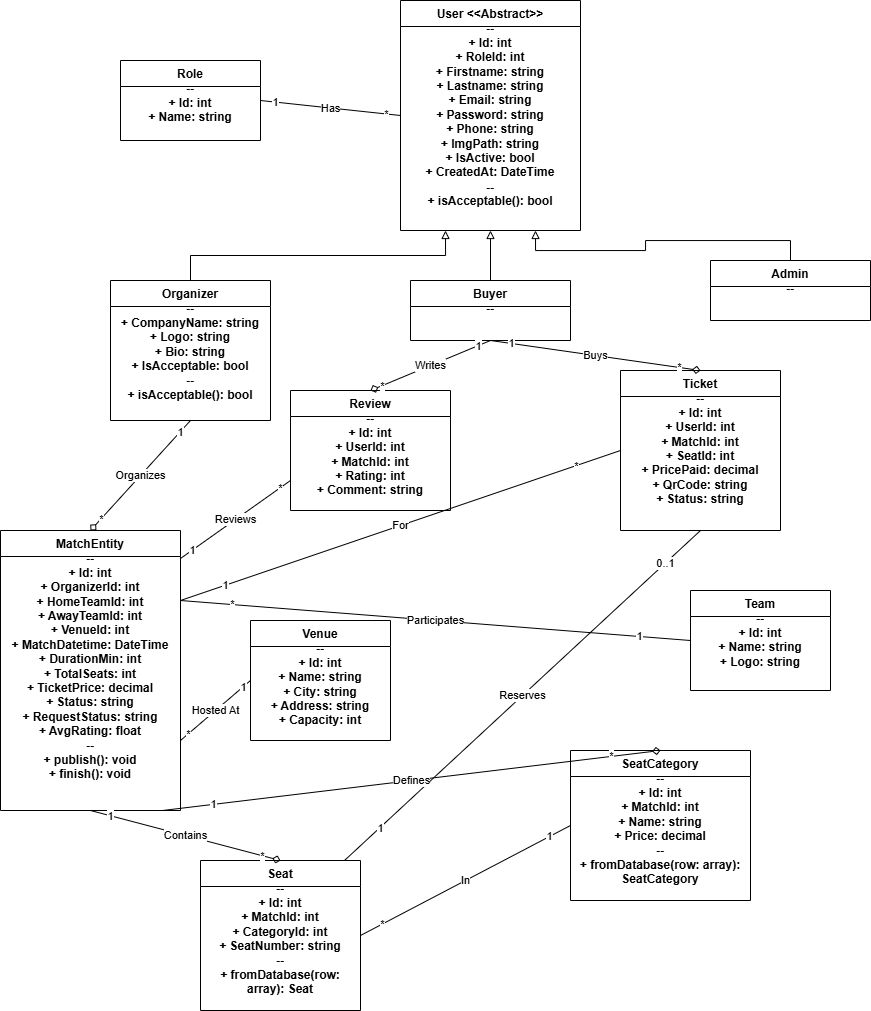

The diagram above was exported from draw.io. Its source (the exported page's mxGraphModel, read from the mxfile embedded in the PNG):
<mxGraphModel dx="1812" dy="407" grid="1" gridSize="10" guides="1" tooltips="1" connect="1" arrows="1" fold="1" page="1" pageScale="1" pageWidth="827" pageHeight="1169" math="0" shadow="0">
  <root>
    <mxCell id="0" />
    <mxCell id="1" parent="0" />
    <mxCell id="User" value="User &amp;lt;&amp;lt;Abstract&amp;gt;&amp;gt;&lt;br&gt;--&lt;br&gt;+ Id: int&lt;br&gt;+ RoleId: int&lt;br&gt;+ Firstname: string&lt;br&gt;+ Lastname: string&lt;br&gt;+ Email: string&lt;br&gt;+ Password: string&lt;br&gt;+ Phone: string&lt;br&gt;+ ImgPath: string&lt;br&gt;+ IsActive: bool&lt;br&gt;+ CreatedAt: DateTime&lt;br&gt;--&lt;br&gt;+ isAcceptable(): bool" style="swimlane;fontStyle=1;align=center;verticalAlign=top;childLayout=stackLayout;horizontal=1;startSize=26;horizontalStack=0;resizeParent=1;resizeParentMax=0;resizeLast=1;collapsible=1;marginBottom=0;whiteSpace=wrap;html=1;" parent="1" vertex="1">
      <mxGeometry x="320" y="40" width="180" height="230" as="geometry" />
    </mxCell>
    <mxCell id="Organizer" value="Organizer&#10;--&#10;+ CompanyName: string&#10;+ Logo: string&#10;+ Bio: string&#10;+ IsAcceptable: bool&#10;--&#10;+ isAcceptable(): bool" style="swimlane;fontStyle=1;align=center;verticalAlign=top;childLayout=stackLayout;horizontal=1;startSize=26;horizontalStack=0;resizeParent=1;resizeParentMax=0;resizeLast=1;collapsible=1;marginBottom=0;whiteSpace=wrap;html=1;" parent="1" vertex="1">
      <mxGeometry x="30" y="320" width="160" height="140" as="geometry" />
    </mxCell>
    <mxCell id="InheritOrganizer" style="edgeStyle=orthogonalEdgeStyle;rounded=0;orthogonalLoop=1;jettySize=auto;html=1;exitX=0.5;exitY=0;exitDx=0;exitDy=0;entryX=0.25;entryY=1;entryDx=0;entryDy=0;endArrow=block;endFill=0;" parent="1" source="Organizer" target="User" edge="1">
      <mxGeometry relative="1" as="geometry" />
    </mxCell>
    <mxCell id="Buyer" value="Buyer&#10;--&#10;" style="swimlane;fontStyle=1;align=center;verticalAlign=top;childLayout=stackLayout;horizontal=1;startSize=26;horizontalStack=0;resizeParent=1;resizeParentMax=0;resizeLast=1;collapsible=1;marginBottom=0;whiteSpace=wrap;html=1;" parent="1" vertex="1">
      <mxGeometry x="330" y="320" width="160" height="60" as="geometry" />
    </mxCell>
    <mxCell id="InheritBuyer" style="edgeStyle=orthogonalEdgeStyle;rounded=0;orthogonalLoop=1;jettySize=auto;html=1;exitX=0.5;exitY=0;exitDx=0;exitDy=0;entryX=0.5;entryY=1;entryDx=0;entryDy=0;endArrow=block;endFill=0;" parent="1" source="Buyer" target="User" edge="1">
      <mxGeometry relative="1" as="geometry" />
    </mxCell>
    <mxCell id="Admin" value="Admin&#10;--&#10;" style="swimlane;fontStyle=1;align=center;verticalAlign=top;childLayout=stackLayout;horizontal=1;startSize=26;horizontalStack=0;resizeParent=1;resizeParentMax=0;resizeLast=1;collapsible=1;marginBottom=0;whiteSpace=wrap;html=1;" parent="1" vertex="1">
      <mxGeometry x="630" y="300" width="160" height="60" as="geometry" />
    </mxCell>
    <mxCell id="InheritAdmin" style="edgeStyle=orthogonalEdgeStyle;rounded=0;orthogonalLoop=1;jettySize=auto;html=1;exitX=0.5;exitY=0;exitDx=0;exitDy=0;entryX=0.75;entryY=1;entryDx=0;entryDy=0;endArrow=block;endFill=0;" parent="1" source="Admin" target="User" edge="1">
      <mxGeometry relative="1" as="geometry" />
    </mxCell>
    <mxCell id="MatchEntity" value="MatchEntity&#10;--&#10;+ Id: int&#10;+ OrganizerId: int&#10;+ HomeTeamId: int&#10;+ AwayTeamId: int&#10;+ VenueId: int&#10;+ MatchDatetime: DateTime&#10;+ DurationMin: int&#10;+ TotalSeats: int&#10;+ TicketPrice: decimal&#10;+ Status: string&#10;+ RequestStatus: string&#10;+ AvgRating: float&#10;--&#10;+ publish(): void&#10;+ finish(): void" style="swimlane;fontStyle=1;align=center;verticalAlign=top;childLayout=stackLayout;horizontal=1;startSize=26;horizontalStack=0;resizeParent=1;resizeParentMax=0;resizeLast=1;collapsible=1;marginBottom=0;whiteSpace=wrap;html=1;" parent="1" vertex="1">
      <mxGeometry x="-80" y="570" width="180" height="280" as="geometry" />
    </mxCell>
    <mxCell id="RelOrganizerMatch" value="Organizes" style="endArrow=diamond;endFill=0;html=1;exitX=0.5;exitY=1;exitDx=0;exitDy=0;entryX=0.5;entryY=0;entryDx=0;entryDy=0;labelBackgroundColor=#ffffff;" parent="1" source="Organizer" target="MatchEntity" edge="1">
      <mxGeometry width="50" height="50" relative="1" as="geometry" />
    </mxCell>
    <mxCell id="RelOrganizerMatch1" value="1" style="edgeLabel;html=1;align=center;verticalAlign=middle;resizable=0;points=[];" parent="RelOrganizerMatch" vertex="1" connectable="0">
      <mxGeometry x="-0.8" relative="1" as="geometry">
        <mxPoint as="offset" />
      </mxGeometry>
    </mxCell>
    <mxCell id="RelOrganizerMatch2" value="*" style="edgeLabel;html=1;align=center;verticalAlign=middle;resizable=0;points=[];" parent="RelOrganizerMatch" vertex="1" connectable="0">
      <mxGeometry x="0.8" relative="1" as="geometry">
        <mxPoint as="offset" />
      </mxGeometry>
    </mxCell>
    <mxCell id="Team" value="Team&#10;--&#10;+ Id: int&#10;+ Name: string&#10;+ Logo: string" style="swimlane;fontStyle=1;align=center;verticalAlign=top;childLayout=stackLayout;horizontal=1;startSize=26;horizontalStack=0;resizeParent=1;resizeParentMax=0;resizeLast=1;collapsible=1;marginBottom=0;whiteSpace=wrap;html=1;" parent="1" vertex="1">
      <mxGeometry x="610" y="630" width="140" height="100" as="geometry" />
    </mxCell>
    <mxCell id="RelMatchTeam" value="Participates" style="endArrow=none;html=1;exitX=1;exitY=0.25;exitDx=0;exitDy=0;entryX=0;entryY=0.5;entryDx=0;entryDy=0;labelBackgroundColor=#ffffff;" parent="1" source="MatchEntity" target="Team" edge="1">
      <mxGeometry relative="1" as="geometry">
        <mxPoint as="offset" />
      </mxGeometry>
    </mxCell>
    <mxCell id="RelMatchTeam1" value="*" style="edgeLabel;html=1;align=center;verticalAlign=middle;resizable=0;points=[];" parent="RelMatchTeam" vertex="1" connectable="0">
      <mxGeometry x="-0.8" relative="1" as="geometry">
        <mxPoint as="offset" />
      </mxGeometry>
    </mxCell>
    <mxCell id="RelMatchTeam2" value="1" style="edgeLabel;html=1;align=center;verticalAlign=middle;resizable=0;points=[];" parent="RelMatchTeam" vertex="1" connectable="0">
      <mxGeometry x="0.8" relative="1" as="geometry">
        <mxPoint as="offset" />
      </mxGeometry>
    </mxCell>
    <mxCell id="Venue" value="Venue&#10;--&#10;+ Id: int&#10;+ Name: string&#10;+ City: string&#10;+ Address: string&#10;+ Capacity: int" style="swimlane;fontStyle=1;align=center;verticalAlign=top;childLayout=stackLayout;horizontal=1;startSize=26;horizontalStack=0;resizeParent=1;resizeParentMax=0;resizeLast=1;collapsible=1;marginBottom=0;whiteSpace=wrap;html=1;" parent="1" vertex="1">
      <mxGeometry x="170" y="660" width="140" height="120" as="geometry" />
    </mxCell>
    <mxCell id="RelMatchVenue" value="Hosted At" style="endArrow=none;html=1;exitX=1;exitY=0.75;exitDx=0;exitDy=0;entryX=0;entryY=0.5;entryDx=0;entryDy=0;labelBackgroundColor=#ffffff;" parent="1" source="MatchEntity" target="Venue" edge="1">
      <mxGeometry relative="1" as="geometry" />
    </mxCell>
    <mxCell id="RelMatchVenue1" value="*" style="edgeLabel;html=1;align=center;verticalAlign=middle;resizable=0;points=[];" parent="RelMatchVenue" vertex="1" connectable="0">
      <mxGeometry x="-0.8" relative="1" as="geometry">
        <mxPoint as="offset" />
      </mxGeometry>
    </mxCell>
    <mxCell id="RelMatchVenue2" value="1" style="edgeLabel;html=1;align=center;verticalAlign=middle;resizable=0;points=[];" parent="RelMatchVenue" vertex="1" connectable="0">
      <mxGeometry x="0.8" relative="1" as="geometry">
        <mxPoint as="offset" />
      </mxGeometry>
    </mxCell>
    <mxCell id="Ticket" value="Ticket&#10;--&#10;+ Id: int&#10;+ UserId: int&#10;+ MatchId: int&#10;+ SeatId: int&#10;+ PricePaid: decimal&#10;+ QrCode: string&#10;+ Status: string" style="swimlane;fontStyle=1;align=center;verticalAlign=top;childLayout=stackLayout;horizontal=1;startSize=26;horizontalStack=0;resizeParent=1;resizeParentMax=0;resizeLast=1;collapsible=1;marginBottom=0;whiteSpace=wrap;html=1;" parent="1" vertex="1">
      <mxGeometry x="540" y="410" width="160" height="160" as="geometry" />
    </mxCell>
    <mxCell id="RelBuyerTicket" value="Buys" style="endArrow=diamond;endFill=0;html=1;exitX=0.5;exitY=1;exitDx=0;exitDy=0;entryX=0.5;entryY=0;entryDx=0;entryDy=0;labelBackgroundColor=#ffffff;" parent="1" source="Buyer" target="Ticket" edge="1">
      <mxGeometry width="50" height="50" relative="1" as="geometry" />
    </mxCell>
    <mxCell id="RelBuyerTicket1" value="1" style="edgeLabel;html=1;align=center;verticalAlign=middle;resizable=0;points=[];" parent="RelBuyerTicket" vertex="1" connectable="0">
      <mxGeometry x="-0.8" relative="1" as="geometry">
        <mxPoint as="offset" />
      </mxGeometry>
    </mxCell>
    <mxCell id="RelBuyerTicket2" value="*" style="edgeLabel;html=1;align=center;verticalAlign=middle;resizable=0;points=[];" parent="RelBuyerTicket" vertex="1" connectable="0">
      <mxGeometry x="0.8" relative="1" as="geometry">
        <mxPoint as="offset" />
      </mxGeometry>
    </mxCell>
    <mxCell id="RelTicketMatch" value="For" style="endArrow=none;html=1;exitX=0;exitY=0.5;exitDx=0;exitDy=0;entryX=1;entryY=0.25;entryDx=0;entryDy=0;labelBackgroundColor=#ffffff;" parent="1" source="Ticket" target="MatchEntity" edge="1">
      <mxGeometry relative="1" as="geometry" />
    </mxCell>
    <mxCell id="RelTicketMatch1" value="*" style="edgeLabel;html=1;align=center;verticalAlign=middle;resizable=0;points=[];" parent="RelTicketMatch" vertex="1" connectable="0">
      <mxGeometry x="-0.8" relative="1" as="geometry">
        <mxPoint as="offset" />
      </mxGeometry>
    </mxCell>
    <mxCell id="RelTicketMatch2" value="1" style="edgeLabel;html=1;align=center;verticalAlign=middle;resizable=0;points=[];" parent="RelTicketMatch" vertex="1" connectable="0">
      <mxGeometry x="0.8" relative="1" as="geometry">
        <mxPoint as="offset" />
      </mxGeometry>
    </mxCell>
    <mxCell id="Review" value="Review&#10;--&#10;+ Id: int&#10;+ UserId: int&#10;+ MatchId: int&#10;+ Rating: int&#10;+ Comment: string" style="swimlane;fontStyle=1;align=center;verticalAlign=top;childLayout=stackLayout;horizontal=1;startSize=26;horizontalStack=0;resizeParent=1;resizeParentMax=0;resizeLast=1;collapsible=1;marginBottom=0;whiteSpace=wrap;html=1;" parent="1" vertex="1">
      <mxGeometry x="210" y="430" width="160" height="120" as="geometry" />
    </mxCell>
    <mxCell id="RelBuyerReview" value="Writes" style="endArrow=diamond;endFill=0;html=1;exitX=0.5;exitY=1;exitDx=0;exitDy=0;entryX=0.5;entryY=0;entryDx=0;entryDy=0;labelBackgroundColor=#ffffff;" parent="1" source="Buyer" target="Review" edge="1">
      <mxGeometry width="50" height="50" relative="1" as="geometry" />
    </mxCell>
    <mxCell id="RelBuyerReview1" value="1" style="edgeLabel;html=1;align=center;verticalAlign=middle;resizable=0;points=[];" parent="RelBuyerReview" vertex="1" connectable="0">
      <mxGeometry x="-0.8" relative="1" as="geometry">
        <mxPoint as="offset" />
      </mxGeometry>
    </mxCell>
    <mxCell id="RelBuyerReview2" value="*" style="edgeLabel;html=1;align=center;verticalAlign=middle;resizable=0;points=[];" parent="RelBuyerReview" vertex="1" connectable="0">
      <mxGeometry x="0.8" relative="1" as="geometry">
        <mxPoint as="offset" />
      </mxGeometry>
    </mxCell>
    <mxCell id="RelReviewMatch" value="Reviews" style="endArrow=none;html=1;exitX=0;exitY=0.75;exitDx=0;exitDy=0;entryX=1;entryY=0.1;entryDx=0;entryDy=0;labelBackgroundColor=#ffffff;" parent="1" source="Review" target="MatchEntity" edge="1">
      <mxGeometry relative="1" as="geometry" />
    </mxCell>
    <mxCell id="RelReviewMatch1" value="*" style="edgeLabel;html=1;align=center;verticalAlign=middle;resizable=0;points=[];" parent="RelReviewMatch" vertex="1" connectable="0">
      <mxGeometry x="-0.8" relative="1" as="geometry">
        <mxPoint as="offset" />
      </mxGeometry>
    </mxCell>
    <mxCell id="RelReviewMatch2" value="1" style="edgeLabel;html=1;align=center;verticalAlign=middle;resizable=0;points=[];" parent="RelReviewMatch" vertex="1" connectable="0">
      <mxGeometry x="0.8" relative="1" as="geometry">
        <mxPoint as="offset" />
      </mxGeometry>
    </mxCell>
    <mxCell id="Seat" value="Seat&#10;--&#10;+ Id: int&#10;+ MatchId: int&#10;+ CategoryId: int&#10;+ SeatNumber: string&#10;--&#10;+ fromDatabase(row: array): Seat" style="swimlane;fontStyle=1;align=center;verticalAlign=top;childLayout=stackLayout;horizontal=1;startSize=26;horizontalStack=0;resizeParent=1;resizeParentMax=0;resizeLast=1;collapsible=1;marginBottom=0;whiteSpace=wrap;html=1;" parent="1" vertex="1">
      <mxGeometry x="120" y="900" width="160" height="150" as="geometry" />
    </mxCell>
    <mxCell id="RelMatchSeat" value="Contains" style="endArrow=diamond;endFill=0;html=1;exitX=0.5;exitY=1;exitDx=0;exitDy=0;entryX=0.5;entryY=0;entryDx=0;entryDy=0;labelBackgroundColor=#ffffff;" parent="1" source="MatchEntity" target="Seat" edge="1">
      <mxGeometry relative="1" as="geometry" />
    </mxCell>
    <mxCell id="RelMatchSeat1" value="1" style="edgeLabel;html=1;align=center;verticalAlign=middle;resizable=0;points=[];" parent="RelMatchSeat" vertex="1" connectable="0">
      <mxGeometry x="-0.8" relative="1" as="geometry">
        <mxPoint as="offset" />
      </mxGeometry>
    </mxCell>
    <mxCell id="RelMatchSeat2" value="*" style="edgeLabel;html=1;align=center;verticalAlign=middle;resizable=0;points=[];" parent="RelMatchSeat" vertex="1" connectable="0">
      <mxGeometry x="0.8" relative="1" as="geometry">
        <mxPoint as="offset" />
      </mxGeometry>
    </mxCell>
    <mxCell id="RelTicketSeat" value="Reserves" style="endArrow=none;html=1;exitX=0.5;exitY=1;exitDx=0;exitDy=0;entryX=0.9;entryY=0;entryDx=0;entryDy=0;labelBackgroundColor=#ffffff;" parent="1" source="Ticket" target="Seat" edge="1">
      <mxGeometry relative="1" as="geometry" />
    </mxCell>
    <mxCell id="RelTicketSeat1" value="0..1" style="edgeLabel;html=1;align=center;verticalAlign=middle;resizable=0;points=[];" parent="RelTicketSeat" vertex="1" connectable="0">
      <mxGeometry x="-0.8" relative="1" as="geometry">
        <mxPoint as="offset" />
      </mxGeometry>
    </mxCell>
    <mxCell id="RelTicketSeat2" value="1" style="edgeLabel;html=1;align=center;verticalAlign=middle;resizable=0;points=[];" parent="RelTicketSeat" vertex="1" connectable="0">
      <mxGeometry x="0.8" relative="1" as="geometry">
        <mxPoint as="offset" />
      </mxGeometry>
    </mxCell>
    <mxCell id="SeatCategory" value="SeatCategory&#10;--&#10;+ Id: int&#10;+ MatchId: int&#10;+ Name: string&#10;+ Price: decimal&#10;--&#10;+ fromDatabase(row: array): SeatCategory" style="swimlane;fontStyle=1;align=center;verticalAlign=top;childLayout=stackLayout;horizontal=1;startSize=26;horizontalStack=0;resizeParent=1;resizeParentMax=0;resizeLast=1;collapsible=1;marginBottom=0;whiteSpace=wrap;html=1;" parent="1" vertex="1">
      <mxGeometry x="490" y="790" width="180" height="150" as="geometry" />
    </mxCell>
    <mxCell id="RelMatchCategory" value="Defines" style="endArrow=diamond;endFill=0;html=1;exitX=0.9;exitY=1;exitDx=0;exitDy=0;entryX=0.5;entryY=0;entryDx=0;entryDy=0;labelBackgroundColor=#ffffff;" parent="1" source="MatchEntity" target="SeatCategory" edge="1">
      <mxGeometry relative="1" as="geometry" />
    </mxCell>
    <mxCell id="RelMatchCategory1" value="1" style="edgeLabel;html=1;align=center;verticalAlign=middle;resizable=0;points=[];" parent="RelMatchCategory" vertex="1" connectable="0">
      <mxGeometry x="-0.8" relative="1" as="geometry">
        <mxPoint as="offset" />
      </mxGeometry>
    </mxCell>
    <mxCell id="RelMatchCategory2" value="*" style="edgeLabel;html=1;align=center;verticalAlign=middle;resizable=0;points=[];" parent="RelMatchCategory" vertex="1" connectable="0">
      <mxGeometry x="0.8" relative="1" as="geometry">
        <mxPoint as="offset" />
      </mxGeometry>
    </mxCell>
    <mxCell id="RelSeatCategory" value="In" style="endArrow=none;html=1;exitX=1;exitY=0.5;exitDx=0;exitDy=0;entryX=0;entryY=0.5;entryDx=0;entryDy=0;labelBackgroundColor=#ffffff;" parent="1" source="Seat" target="SeatCategory" edge="1">
      <mxGeometry relative="1" as="geometry" />
    </mxCell>
    <mxCell id="RelSeatCategory1" value="*" style="edgeLabel;html=1;align=center;verticalAlign=middle;resizable=0;points=[];" parent="RelSeatCategory" vertex="1" connectable="0">
      <mxGeometry x="-0.8" relative="1" as="geometry">
        <mxPoint as="offset" />
      </mxGeometry>
    </mxCell>
    <mxCell id="RelSeatCategory2" value="1" style="edgeLabel;html=1;align=center;verticalAlign=middle;resizable=0;points=[];" parent="RelSeatCategory" vertex="1" connectable="0">
      <mxGeometry x="0.8" relative="1" as="geometry">
        <mxPoint as="offset" />
      </mxGeometry>
    </mxCell>
    <mxCell id="Role" value="Role&#10;--&#10;+ Id: int&#10;+ Name: string" style="swimlane;fontStyle=1;align=center;verticalAlign=top;childLayout=stackLayout;horizontal=1;startSize=26;horizontalStack=0;resizeParent=1;resizeParentMax=0;resizeLast=1;collapsible=1;marginBottom=0;whiteSpace=wrap;html=1;" parent="1" vertex="1">
      <mxGeometry x="40" y="100" width="140" height="80" as="geometry" />
    </mxCell>
    <mxCell id="RelUserRole" value="Has" style="endArrow=none;html=1;exitX=1;exitY=0.5;exitDx=0;exitDy=0;entryX=0;entryY=0.5;entryDx=0;entryDy=0;labelBackgroundColor=#ffffff;" parent="1" source="Role" target="User" edge="1">
      <mxGeometry width="50" height="50" relative="1" as="geometry" />
    </mxCell>
    <mxCell id="RelUserRole1" value="1" style="edgeLabel;html=1;align=center;verticalAlign=middle;resizable=0;points=[];" parent="RelUserRole" vertex="1" connectable="0">
      <mxGeometry x="-0.8" relative="1" as="geometry">
        <mxPoint as="offset" />
      </mxGeometry>
    </mxCell>
    <mxCell id="RelUserRole2" value="*" style="edgeLabel;html=1;align=center;verticalAlign=middle;resizable=0;points=[];" parent="RelUserRole" vertex="1" connectable="0">
      <mxGeometry x="0.8" relative="1" as="geometry">
        <mxPoint as="offset" />
      </mxGeometry>
    </mxCell>
  </root>
</mxGraphModel>